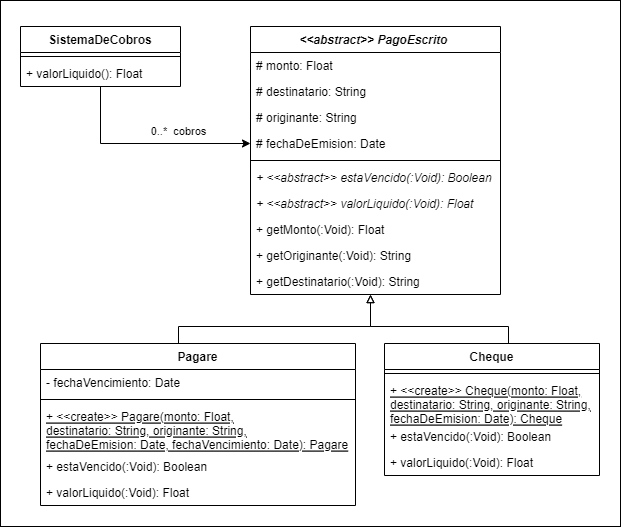

The diagram above was exported from draw.io. Its source (the exported page's mxGraphModel, read from the mxfile embedded in the PNG):
<mxGraphModel dx="1422" dy="775" grid="1" gridSize="10" guides="1" tooltips="1" connect="1" arrows="1" fold="1" page="1" pageScale="1" pageWidth="827" pageHeight="1169" math="0" shadow="0">
  <root>
    <mxCell id="0" />
    <mxCell id="1" parent="0" />
    <mxCell id="2" value="" style="rounded=0;whiteSpace=wrap;html=1;" vertex="1" parent="1">
      <mxGeometry x="30" y="174" width="620" height="526" as="geometry" />
    </mxCell>
    <mxCell id="3" value="&lt;&lt;abstract&gt;&gt; PagoEscrito " style="swimlane;fontStyle=3;align=center;verticalAlign=top;childLayout=stackLayout;horizontal=1;startSize=26;horizontalStack=0;resizeParent=1;resizeParentMax=0;resizeLast=0;collapsible=1;marginBottom=0;" vertex="1" parent="1">
      <mxGeometry x="280" y="200" width="250" height="268" as="geometry" />
    </mxCell>
    <mxCell id="4" value="# monto: Float" style="text;strokeColor=none;fillColor=none;align=left;verticalAlign=top;spacingLeft=4;spacingRight=4;overflow=hidden;rotatable=0;points=[[0,0.5],[1,0.5]];portConstraint=eastwest;" vertex="1" parent="3">
      <mxGeometry y="26" width="250" height="26" as="geometry" />
    </mxCell>
    <mxCell id="5" value="# destinatario: String" style="text;strokeColor=none;fillColor=none;align=left;verticalAlign=top;spacingLeft=4;spacingRight=4;overflow=hidden;rotatable=0;points=[[0,0.5],[1,0.5]];portConstraint=eastwest;" vertex="1" parent="3">
      <mxGeometry y="52" width="250" height="26" as="geometry" />
    </mxCell>
    <mxCell id="6" value="# originante: String" style="text;strokeColor=none;fillColor=none;align=left;verticalAlign=top;spacingLeft=4;spacingRight=4;overflow=hidden;rotatable=0;points=[[0,0.5],[1,0.5]];portConstraint=eastwest;" vertex="1" parent="3">
      <mxGeometry y="78" width="250" height="26" as="geometry" />
    </mxCell>
    <mxCell id="7" value="# fechaDeEmision: Date" style="text;strokeColor=none;fillColor=none;align=left;verticalAlign=top;spacingLeft=4;spacingRight=4;overflow=hidden;rotatable=0;points=[[0,0.5],[1,0.5]];portConstraint=eastwest;" vertex="1" parent="3">
      <mxGeometry y="104" width="250" height="26" as="geometry" />
    </mxCell>
    <mxCell id="8" value="" style="line;strokeWidth=1;fillColor=none;align=left;verticalAlign=middle;spacingTop=-1;spacingLeft=3;spacingRight=3;rotatable=0;labelPosition=right;points=[];portConstraint=eastwest;strokeColor=inherit;" vertex="1" parent="3">
      <mxGeometry y="130" width="250" height="8" as="geometry" />
    </mxCell>
    <mxCell id="9" value="+ &lt;&lt;abstract&gt;&gt; estaVencido(:Void): Boolean" style="text;strokeColor=none;fillColor=none;align=left;verticalAlign=top;spacingLeft=4;spacingRight=4;overflow=hidden;rotatable=0;points=[[0,0.5],[1,0.5]];portConstraint=eastwest;fontStyle=2" vertex="1" parent="3">
      <mxGeometry y="138" width="250" height="26" as="geometry" />
    </mxCell>
    <mxCell id="10" value="+ &lt;&lt;abstract&gt;&gt; valorLiquido(:Void): Float" style="text;strokeColor=none;fillColor=none;align=left;verticalAlign=top;spacingLeft=4;spacingRight=4;overflow=hidden;rotatable=0;points=[[0,0.5],[1,0.5]];portConstraint=eastwest;fontStyle=2" vertex="1" parent="3">
      <mxGeometry y="164" width="250" height="26" as="geometry" />
    </mxCell>
    <mxCell id="11" value="+ getMonto(:Void): Float" style="text;strokeColor=none;fillColor=none;align=left;verticalAlign=top;spacingLeft=4;spacingRight=4;overflow=hidden;rotatable=0;points=[[0,0.5],[1,0.5]];portConstraint=eastwest;" vertex="1" parent="3">
      <mxGeometry y="190" width="250" height="26" as="geometry" />
    </mxCell>
    <mxCell id="12" value="+ getOriginante(:Void): String" style="text;strokeColor=none;fillColor=none;align=left;verticalAlign=top;spacingLeft=4;spacingRight=4;overflow=hidden;rotatable=0;points=[[0,0.5],[1,0.5]];portConstraint=eastwest;" vertex="1" parent="3">
      <mxGeometry y="216" width="250" height="26" as="geometry" />
    </mxCell>
    <mxCell id="13" value="+ getDestinatario(:Void): String" style="text;strokeColor=none;fillColor=none;align=left;verticalAlign=top;spacingLeft=4;spacingRight=4;overflow=hidden;rotatable=0;points=[[0,0.5],[1,0.5]];portConstraint=eastwest;" vertex="1" parent="3">
      <mxGeometry y="242" width="250" height="26" as="geometry" />
    </mxCell>
    <mxCell id="14" style="edgeStyle=orthogonalEdgeStyle;rounded=0;orthogonalLoop=1;jettySize=auto;html=1;endArrow=block;endFill=0;entryX=0.48;entryY=1.003;entryDx=0;entryDy=0;entryPerimeter=0;" edge="1" source="15" target="13" parent="1">
      <mxGeometry relative="1" as="geometry">
        <mxPoint x="400" y="470" as="targetPoint" />
        <Array as="points">
          <mxPoint x="208" y="500" />
          <mxPoint x="400" y="500" />
        </Array>
      </mxGeometry>
    </mxCell>
    <mxCell id="15" value="Pagare" style="swimlane;fontStyle=1;align=center;verticalAlign=top;childLayout=stackLayout;horizontal=1;startSize=26;horizontalStack=0;resizeParent=1;resizeParentMax=0;resizeLast=0;collapsible=1;marginBottom=0;" vertex="1" parent="1">
      <mxGeometry x="70" y="517" width="315" height="162" as="geometry" />
    </mxCell>
    <mxCell id="16" value="- fechaVencimiento: Date" style="text;strokeColor=none;fillColor=none;align=left;verticalAlign=top;spacingLeft=4;spacingRight=4;overflow=hidden;rotatable=0;points=[[0,0.5],[1,0.5]];portConstraint=eastwest;fontStyle=0" vertex="1" parent="15">
      <mxGeometry y="26" width="315" height="26" as="geometry" />
    </mxCell>
    <mxCell id="17" value="" style="line;strokeWidth=1;fillColor=none;align=left;verticalAlign=middle;spacingTop=-1;spacingLeft=3;spacingRight=3;rotatable=0;labelPosition=right;points=[];portConstraint=eastwest;strokeColor=inherit;" vertex="1" parent="15">
      <mxGeometry y="52" width="315" height="8" as="geometry" />
    </mxCell>
    <mxCell id="18" value="+ &lt;&lt;create&gt;&gt; Pagare(monto: Float, &#10;destinatario: String, originante: String, &#10;fechaDeEmision: Date, fechaVencimiento: Date): Pagare" style="text;strokeColor=none;fillColor=none;align=left;verticalAlign=top;spacingLeft=4;spacingRight=4;overflow=hidden;rotatable=0;points=[[0,0.5],[1,0.5]];portConstraint=eastwest;fontStyle=4" vertex="1" parent="15">
      <mxGeometry y="60" width="315" height="50" as="geometry" />
    </mxCell>
    <mxCell id="19" value="+ estaVencido(:Void): Boolean" style="text;strokeColor=none;fillColor=none;align=left;verticalAlign=top;spacingLeft=4;spacingRight=4;overflow=hidden;rotatable=0;points=[[0,0.5],[1,0.5]];portConstraint=eastwest;" vertex="1" parent="15">
      <mxGeometry y="110" width="315" height="26" as="geometry" />
    </mxCell>
    <mxCell id="20" value="+ valorLiquido(:Void): Float" style="text;strokeColor=none;fillColor=none;align=left;verticalAlign=top;spacingLeft=4;spacingRight=4;overflow=hidden;rotatable=0;points=[[0,0.5],[1,0.5]];portConstraint=eastwest;fontStyle=0" vertex="1" parent="15">
      <mxGeometry y="136" width="315" height="26" as="geometry" />
    </mxCell>
    <mxCell id="21" style="edgeStyle=orthogonalEdgeStyle;rounded=0;orthogonalLoop=1;jettySize=auto;html=1;endArrow=block;endFill=0;entryX=0.48;entryY=1.003;entryDx=0;entryDy=0;entryPerimeter=0;" edge="1" source="22" target="13" parent="1">
      <mxGeometry relative="1" as="geometry">
        <mxPoint x="410" y="480" as="targetPoint" />
        <Array as="points">
          <mxPoint x="538" y="500" />
          <mxPoint x="400" y="500" />
        </Array>
      </mxGeometry>
    </mxCell>
    <mxCell id="22" value="Cheque" style="swimlane;fontStyle=1;align=center;verticalAlign=top;childLayout=stackLayout;horizontal=1;startSize=26;horizontalStack=0;resizeParent=1;resizeParentMax=0;resizeLast=0;collapsible=1;marginBottom=0;" vertex="1" parent="1">
      <mxGeometry x="414" y="517" width="215" height="132" as="geometry" />
    </mxCell>
    <mxCell id="23" value="" style="line;strokeWidth=1;fillColor=none;align=left;verticalAlign=middle;spacingTop=-1;spacingLeft=3;spacingRight=3;rotatable=0;labelPosition=right;points=[];portConstraint=eastwest;strokeColor=inherit;" vertex="1" parent="22">
      <mxGeometry y="26" width="215" height="8" as="geometry" />
    </mxCell>
    <mxCell id="24" value="+ &lt;&lt;create&gt;&gt; Cheque(monto: Float, &#10;destinatario: String, originante: String, &#10;fechaDeEmision: Date): Cheque" style="text;strokeColor=none;fillColor=none;align=left;verticalAlign=top;spacingLeft=4;spacingRight=4;overflow=hidden;rotatable=0;points=[[0,0.5],[1,0.5]];portConstraint=eastwest;fontStyle=4" vertex="1" parent="22">
      <mxGeometry y="34" width="215" height="46" as="geometry" />
    </mxCell>
    <mxCell id="25" value="+ estaVencido(:Void): Boolean" style="text;strokeColor=none;fillColor=none;align=left;verticalAlign=top;spacingLeft=4;spacingRight=4;overflow=hidden;rotatable=0;points=[[0,0.5],[1,0.5]];portConstraint=eastwest;" vertex="1" parent="22">
      <mxGeometry y="80" width="215" height="26" as="geometry" />
    </mxCell>
    <mxCell id="26" value="+ valorLiquido(:Void): Float" style="text;strokeColor=none;fillColor=none;align=left;verticalAlign=top;spacingLeft=4;spacingRight=4;overflow=hidden;rotatable=0;points=[[0,0.5],[1,0.5]];portConstraint=eastwest;fontStyle=0" vertex="1" parent="22">
      <mxGeometry y="106" width="215" height="26" as="geometry" />
    </mxCell>
    <mxCell id="27" style="edgeStyle=orthogonalEdgeStyle;rounded=0;orthogonalLoop=1;jettySize=auto;html=1;entryX=0;entryY=0.5;entryDx=0;entryDy=0;endArrow=classic;endFill=1;" edge="1" source="29" target="7" parent="1">
      <mxGeometry relative="1" as="geometry" />
    </mxCell>
    <mxCell id="28" value="0..*&amp;nbsp; cobros" style="edgeLabel;html=1;align=center;verticalAlign=middle;resizable=0;points=[];" vertex="1" connectable="0" parent="27">
      <mxGeometry x="0.3651" y="1" relative="1" as="geometry">
        <mxPoint x="-7" y="-12" as="offset" />
      </mxGeometry>
    </mxCell>
    <mxCell id="29" value="SistemaDeCobros" style="swimlane;fontStyle=1;align=center;verticalAlign=top;childLayout=stackLayout;horizontal=1;startSize=26;horizontalStack=0;resizeParent=1;resizeParentMax=0;resizeLast=0;collapsible=1;marginBottom=0;" vertex="1" parent="1">
      <mxGeometry x="50" y="200" width="160" height="60" as="geometry" />
    </mxCell>
    <mxCell id="30" value="" style="line;strokeWidth=1;fillColor=none;align=left;verticalAlign=middle;spacingTop=-1;spacingLeft=3;spacingRight=3;rotatable=0;labelPosition=right;points=[];portConstraint=eastwest;strokeColor=inherit;" vertex="1" parent="29">
      <mxGeometry y="26" width="160" height="8" as="geometry" />
    </mxCell>
    <mxCell id="31" value="+ valorLiquido(): Float" style="text;strokeColor=none;fillColor=none;align=left;verticalAlign=top;spacingLeft=4;spacingRight=4;overflow=hidden;rotatable=0;points=[[0,0.5],[1,0.5]];portConstraint=eastwest;" vertex="1" parent="29">
      <mxGeometry y="34" width="160" height="26" as="geometry" />
    </mxCell>
  </root>
</mxGraphModel>